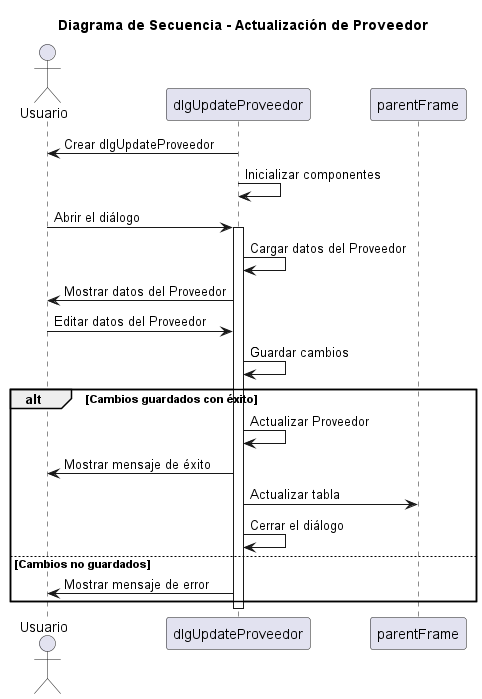

The diagram above was rendered by PlantUML. Its source (embedded in the PNG):
@startuml

title Diagrama de Secuencia - Actualización de Proveedor

actor Usuario
dlgUpdateProveedor -> Usuario: Crear dlgUpdateProveedor
dlgUpdateProveedor -> dlgUpdateProveedor: Inicializar componentes
Usuario -> dlgUpdateProveedor: Abrir el diálogo

activate dlgUpdateProveedor

dlgUpdateProveedor -> dlgUpdateProveedor: Cargar datos del Proveedor
dlgUpdateProveedor -> Usuario: Mostrar datos del Proveedor
Usuario -> dlgUpdateProveedor: Editar datos del Proveedor
dlgUpdateProveedor -> dlgUpdateProveedor: Guardar cambios

alt Cambios guardados con éxito
    dlgUpdateProveedor -> dlgUpdateProveedor: Actualizar Proveedor
    dlgUpdateProveedor -> Usuario: Mostrar mensaje de éxito
    dlgUpdateProveedor -> parentFrame: Actualizar tabla
    dlgUpdateProveedor -> dlgUpdateProveedor: Cerrar el diálogo
else Cambios no guardados
    dlgUpdateProveedor -> Usuario: Mostrar mensaje de error
end

deactivate dlgUpdateProveedor

@enduml